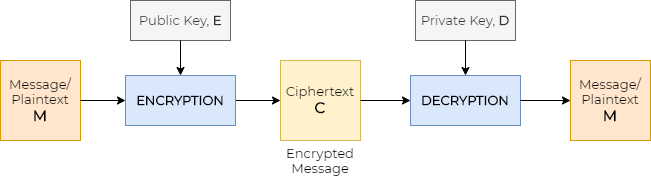

The diagram above was exported from draw.io. Its source (the exported page's mxGraphModel, read from the mxfile embedded in the PNG):
<mxGraphModel dx="1112" dy="532" grid="1" gridSize="10" guides="1" tooltips="1" connect="1" arrows="1" fold="1" page="1" pageScale="1" pageWidth="850" pageHeight="1100" math="0" shadow="0" extFonts="Montserrat^https://fonts.googleapis.com/css?family=Montserrat">
  <root>
    <mxCell id="0" />
    <mxCell id="1" parent="0" />
    <mxCell id="ET9KSzZvdTzGzXjfCRci-1" value="&lt;font&gt;&lt;span style=&quot;font-size: 13px&quot;&gt;Message/&lt;/span&gt;&lt;br style=&quot;font-size: 13px&quot;&gt;&lt;span style=&quot;font-size: 13px&quot;&gt;Plaintext&lt;/span&gt;&lt;br style=&quot;font-size: 13px&quot;&gt;&lt;b&gt;&lt;font style=&quot;font-size: 15px&quot;&gt;M&lt;/font&gt;&lt;/b&gt;&lt;/font&gt;" style="whiteSpace=wrap;html=1;aspect=fixed;fillColor=#ffe6cc;strokeColor=#d79b00;rounded=0;fontFamily=Montserrat;FType=g;spacing=3;fontSize=13;" vertex="1" parent="1">
      <mxGeometry x="40" y="400" width="80" height="80" as="geometry" />
    </mxCell>
    <mxCell id="ET9KSzZvdTzGzXjfCRci-10" style="edgeStyle=orthogonalEdgeStyle;rounded=0;orthogonalLoop=1;jettySize=auto;html=1;exitX=1;exitY=0.5;exitDx=0;exitDy=0;entryX=0;entryY=0.5;entryDx=0;entryDy=0;fontFamily=Montserrat;fontSize=13;" edge="1" parent="1" source="ET9KSzZvdTzGzXjfCRci-3" target="ET9KSzZvdTzGzXjfCRci-8">
      <mxGeometry relative="1" as="geometry" />
    </mxCell>
    <mxCell id="ET9KSzZvdTzGzXjfCRci-3" value="ENCRYPTION" style="rounded=0;whiteSpace=wrap;html=1;fontSize=13;fontFamily=Montserrat;fillColor=#dae8fc;strokeColor=#6c8ebf;fontStyle=1" vertex="1" parent="1">
      <mxGeometry x="165" y="415" width="110" height="50" as="geometry" />
    </mxCell>
    <mxCell id="ET9KSzZvdTzGzXjfCRci-4" value="&lt;span style=&quot;font-weight: normal; font-size: 13px;&quot;&gt;Public Key, &lt;/span&gt;&lt;font style=&quot;font-size: 13px;&quot;&gt;E&lt;/font&gt;" style="rounded=0;whiteSpace=wrap;html=1;fontFamily=Montserrat;fontSize=13;fillColor=#f5f5f5;strokeColor=#666666;fontColor=#333333;fontStyle=1" vertex="1" parent="1">
      <mxGeometry x="170" y="340" width="100" height="40" as="geometry" />
    </mxCell>
    <mxCell id="ET9KSzZvdTzGzXjfCRci-5" value="" style="endArrow=classic;html=1;fontFamily=Montserrat;fontSize=12;exitX=0.5;exitY=1;exitDx=0;exitDy=0;entryX=0.5;entryY=0;entryDx=0;entryDy=0;" edge="1" parent="1" source="ET9KSzZvdTzGzXjfCRci-4" target="ET9KSzZvdTzGzXjfCRci-3">
      <mxGeometry width="50" height="50" relative="1" as="geometry">
        <mxPoint x="420" y="460" as="sourcePoint" />
        <mxPoint x="470" y="410" as="targetPoint" />
      </mxGeometry>
    </mxCell>
    <mxCell id="ET9KSzZvdTzGzXjfCRci-6" value="" style="endArrow=classic;html=1;fontFamily=Montserrat;fontSize=13;exitX=1;exitY=0.5;exitDx=0;exitDy=0;entryX=0;entryY=0.5;entryDx=0;entryDy=0;" edge="1" parent="1" source="ET9KSzZvdTzGzXjfCRci-1" target="ET9KSzZvdTzGzXjfCRci-3">
      <mxGeometry width="50" height="50" relative="1" as="geometry">
        <mxPoint x="420" y="460" as="sourcePoint" />
        <mxPoint x="150" y="440" as="targetPoint" />
      </mxGeometry>
    </mxCell>
    <mxCell id="ET9KSzZvdTzGzXjfCRci-8" value="Ciphertext&lt;br&gt;&lt;font size=&quot;1&quot;&gt;&lt;b style=&quot;font-size: 15px&quot;&gt;C&lt;/b&gt;&lt;/font&gt;" style="whiteSpace=wrap;html=1;aspect=fixed;fillColor=#fff2cc;strokeColor=#d6b656;rounded=0;fontFamily=Montserrat;FType=g;spacing=3;fontSize=13;verticalAlign=middle;" vertex="1" parent="1">
      <mxGeometry x="320" y="400" width="80" height="80" as="geometry" />
    </mxCell>
    <mxCell id="ET9KSzZvdTzGzXjfCRci-11" value="Encrypted Message" style="text;html=1;strokeColor=none;fillColor=none;align=center;verticalAlign=middle;whiteSpace=wrap;rounded=0;fontFamily=Montserrat;fontSize=13;shadow=0;comic=0;glass=0;" vertex="1" parent="1">
      <mxGeometry x="310" y="480" width="100" height="40" as="geometry" />
    </mxCell>
    <mxCell id="ET9KSzZvdTzGzXjfCRci-14" value="DECRYPTION" style="rounded=0;whiteSpace=wrap;html=1;fontSize=13;fontFamily=Montserrat;fillColor=#dae8fc;strokeColor=#6c8ebf;fontStyle=1" vertex="1" parent="1">
      <mxGeometry x="450" y="415" width="110" height="50" as="geometry" />
    </mxCell>
    <mxCell id="ET9KSzZvdTzGzXjfCRci-15" value="" style="endArrow=classic;html=1;fontFamily=Montserrat;fontSize=13;exitX=1;exitY=0.5;exitDx=0;exitDy=0;entryX=0;entryY=0.5;entryDx=0;entryDy=0;" edge="1" parent="1" source="ET9KSzZvdTzGzXjfCRci-8" target="ET9KSzZvdTzGzXjfCRci-14">
      <mxGeometry width="50" height="50" relative="1" as="geometry">
        <mxPoint x="420" y="550" as="sourcePoint" />
        <mxPoint x="470" y="500" as="targetPoint" />
      </mxGeometry>
    </mxCell>
    <mxCell id="ET9KSzZvdTzGzXjfCRci-16" value="&lt;span style=&quot;font-weight: normal ; font-size: 13px&quot;&gt;Private Key, &lt;/span&gt;&lt;span style=&quot;font-size: 13px&quot;&gt;D&lt;/span&gt;" style="rounded=0;whiteSpace=wrap;html=1;fontFamily=Montserrat;fontSize=13;fillColor=#f5f5f5;strokeColor=#666666;fontColor=#333333;fontStyle=1" vertex="1" parent="1">
      <mxGeometry x="455" y="340" width="100" height="40" as="geometry" />
    </mxCell>
    <mxCell id="ET9KSzZvdTzGzXjfCRci-17" value="" style="endArrow=classic;html=1;fontFamily=Montserrat;fontSize=12;exitX=0.5;exitY=1;exitDx=0;exitDy=0;entryX=0.5;entryY=0;entryDx=0;entryDy=0;" edge="1" source="ET9KSzZvdTzGzXjfCRci-16" parent="1">
      <mxGeometry width="50" height="50" relative="1" as="geometry">
        <mxPoint x="705" y="460" as="sourcePoint" />
        <mxPoint x="505" y="415" as="targetPoint" />
      </mxGeometry>
    </mxCell>
    <mxCell id="ET9KSzZvdTzGzXjfCRci-18" value="&lt;font&gt;&lt;span style=&quot;font-size: 13px&quot;&gt;Message/&lt;/span&gt;&lt;br style=&quot;font-size: 13px&quot;&gt;&lt;span style=&quot;font-size: 13px&quot;&gt;Plaintext&lt;/span&gt;&lt;br style=&quot;font-size: 13px&quot;&gt;&lt;b&gt;&lt;font style=&quot;font-size: 15px&quot;&gt;M&lt;/font&gt;&lt;/b&gt;&lt;/font&gt;" style="whiteSpace=wrap;html=1;aspect=fixed;fillColor=#ffe6cc;strokeColor=#d79b00;rounded=0;fontFamily=Montserrat;FType=g;spacing=3;fontSize=13;" vertex="1" parent="1">
      <mxGeometry x="610" y="400" width="80" height="80" as="geometry" />
    </mxCell>
    <mxCell id="ET9KSzZvdTzGzXjfCRci-19" value="" style="endArrow=classic;html=1;fontFamily=Montserrat;fontSize=13;exitX=1;exitY=0.5;exitDx=0;exitDy=0;entryX=0;entryY=0.5;entryDx=0;entryDy=0;" edge="1" parent="1" source="ET9KSzZvdTzGzXjfCRci-14" target="ET9KSzZvdTzGzXjfCRci-18">
      <mxGeometry width="50" height="50" relative="1" as="geometry">
        <mxPoint x="420" y="550" as="sourcePoint" />
        <mxPoint x="470" y="500" as="targetPoint" />
      </mxGeometry>
    </mxCell>
  </root>
</mxGraphModel>